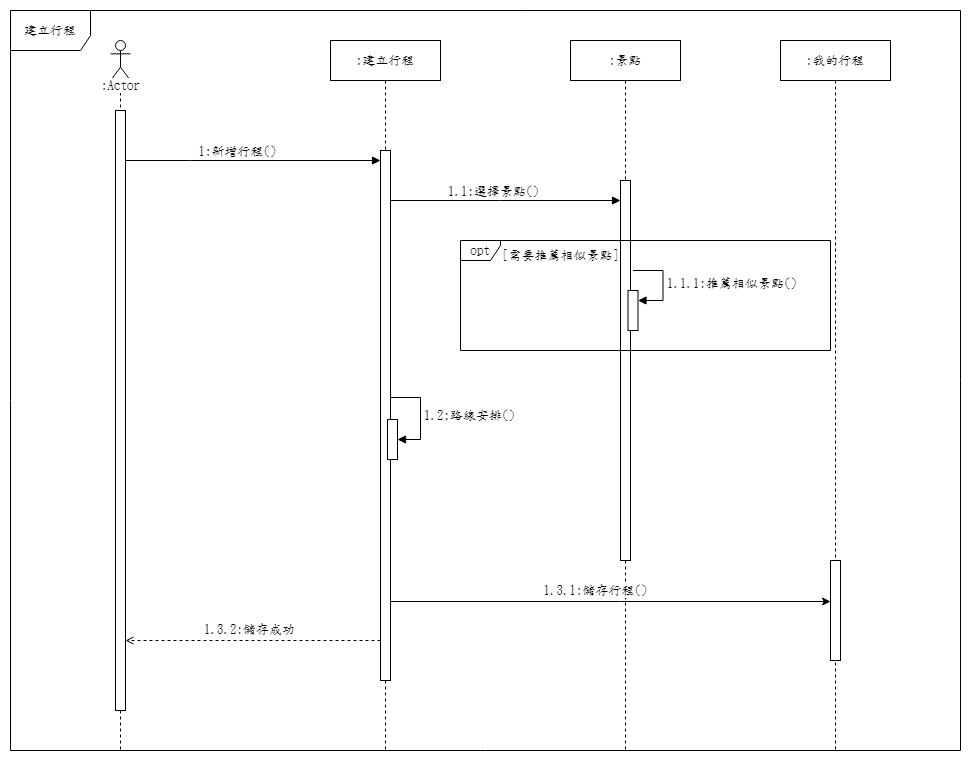

The diagram above was exported from draw.io. Its source (the exported page's mxGraphModel, read from the mxfile embedded in the PNG):
<mxGraphModel dx="1914" dy="2652" grid="1" gridSize="10" guides="1" tooltips="1" connect="1" arrows="1" fold="1" page="1" pageScale="1" pageWidth="1169" pageHeight="827" math="0" shadow="0">
  <root>
    <mxCell id="0" />
    <mxCell id="1" parent="0" />
    <mxCell id="G0lrVHmcdbZjhsplOyJm-1" value="" style="shape=umlLifeline;perimeter=lifelinePerimeter;whiteSpace=wrap;html=1;container=1;dropTarget=0;collapsible=0;recursiveResize=0;outlineConnect=0;portConstraint=eastwest;newEdgeStyle={&quot;edgeStyle&quot;:&quot;elbowEdgeStyle&quot;,&quot;elbow&quot;:&quot;vertical&quot;,&quot;curved&quot;:0,&quot;rounded&quot;:0};participant=umlActor;fontFamily=標楷體;fontSource=https%3A%2F%2Ffonts.googleapis.com%2Fcss%3Ffamily%3D%25E6%25A8%2599%25E6%25A5%25B7%25E9%25AB%2594;fontSize=13;" parent="1" vertex="1">
      <mxGeometry x="140" y="-1600" width="20" height="710" as="geometry" />
    </mxCell>
    <mxCell id="G0lrVHmcdbZjhsplOyJm-2" value="" style="html=1;points=[];perimeter=orthogonalPerimeter;outlineConnect=0;targetShapes=umlLifeline;portConstraint=eastwest;newEdgeStyle={&quot;edgeStyle&quot;:&quot;elbowEdgeStyle&quot;,&quot;elbow&quot;:&quot;vertical&quot;,&quot;curved&quot;:0,&quot;rounded&quot;:0};fontFamily=標楷體;fontSource=https%3A%2F%2Ffonts.googleapis.com%2Fcss%3Ffamily%3D%25E6%25A8%2599%25E6%25A5%25B7%25E9%25AB%2594;fontSize=13;" parent="G0lrVHmcdbZjhsplOyJm-1" vertex="1">
      <mxGeometry x="5" y="70" width="10" height="600" as="geometry" />
    </mxCell>
    <mxCell id="G0lrVHmcdbZjhsplOyJm-3" value="建立行程" style="shape=umlFrame;whiteSpace=wrap;html=1;pointerEvents=0;width=80;height=40;fontFamily=標楷體;fontSource=https%3A%2F%2Ffonts.googleapis.com%2Fcss%3Ffamily%3D%25E6%25A8%2599%25E6%25A5%25B7%25E9%25AB%2594;fontSize=13;" parent="1" vertex="1">
      <mxGeometry x="40" y="-1630" width="950" height="740" as="geometry" />
    </mxCell>
    <mxCell id="G0lrVHmcdbZjhsplOyJm-4" value=":Actor" style="text;html=1;align=center;verticalAlign=middle;resizable=0;points=[];autosize=1;strokeColor=none;fillColor=none;labelBackgroundColor=default;fontFamily=標楷體;fontSize=13;fontSource=https%3A%2F%2Ffonts.googleapis.com%2Fcss%3Ffamily%3D%25E6%25A8%2599%25E6%25A5%25B7%25E9%25AB%2594;" parent="1" vertex="1">
      <mxGeometry x="120" y="-1570" width="60" height="30" as="geometry" />
    </mxCell>
    <mxCell id="G0lrVHmcdbZjhsplOyJm-5" value=":建立行程" style="shape=umlLifeline;perimeter=lifelinePerimeter;whiteSpace=wrap;html=1;container=1;dropTarget=0;collapsible=0;recursiveResize=0;outlineConnect=0;portConstraint=eastwest;newEdgeStyle={&quot;edgeStyle&quot;:&quot;elbowEdgeStyle&quot;,&quot;elbow&quot;:&quot;vertical&quot;,&quot;curved&quot;:0,&quot;rounded&quot;:0};fontFamily=標楷體;fontSource=https%3A%2F%2Ffonts.googleapis.com%2Fcss%3Ffamily%3D%25E6%25A8%2599%25E6%25A5%25B7%25E9%25AB%2594;fontSize=13;" parent="1" vertex="1">
      <mxGeometry x="360" y="-1600" width="110" height="710" as="geometry" />
    </mxCell>
    <mxCell id="G0lrVHmcdbZjhsplOyJm-6" value="" style="html=1;points=[];perimeter=orthogonalPerimeter;outlineConnect=0;targetShapes=umlLifeline;portConstraint=eastwest;newEdgeStyle={&quot;edgeStyle&quot;:&quot;elbowEdgeStyle&quot;,&quot;elbow&quot;:&quot;vertical&quot;,&quot;curved&quot;:0,&quot;rounded&quot;:0};fontFamily=標楷體;fontSource=https%3A%2F%2Ffonts.googleapis.com%2Fcss%3Ffamily%3D%25E6%25A8%2599%25E6%25A5%25B7%25E9%25AB%2594;fontSize=13;" parent="G0lrVHmcdbZjhsplOyJm-5" vertex="1">
      <mxGeometry x="50" y="110" width="10" height="530" as="geometry" />
    </mxCell>
    <mxCell id="G0lrVHmcdbZjhsplOyJm-9" style="edgeStyle=elbowEdgeStyle;rounded=0;orthogonalLoop=1;jettySize=auto;html=1;elbow=vertical;curved=0;endArrow=block;endFill=1;fontFamily=標楷體;fontSource=https%3A%2F%2Ffonts.googleapis.com%2Fcss%3Ffamily%3D%25E6%25A8%2599%25E6%25A5%25B7%25E9%25AB%2594;fontSize=13;" parent="1" target="G0lrVHmcdbZjhsplOyJm-6" edge="1">
      <mxGeometry relative="1" as="geometry">
        <Array as="points">
          <mxPoint x="220" y="-1480" />
        </Array>
        <mxPoint x="155" y="-1480" as="sourcePoint" />
        <mxPoint x="320" y="-1475.5" as="targetPoint" />
      </mxGeometry>
    </mxCell>
    <mxCell id="G0lrVHmcdbZjhsplOyJm-10" value="1:新增行程()" style="edgeLabel;html=1;align=center;verticalAlign=middle;resizable=0;points=[];fontFamily=標楷體;fontSource=https%3A%2F%2Ffonts.googleapis.com%2Fcss%3Ffamily%3D%25E6%25A8%2599%25E6%25A5%25B7%25E9%25AB%2594;fontSize=13;" parent="G0lrVHmcdbZjhsplOyJm-9" connectable="0" vertex="1">
      <mxGeometry x="-0.2364" y="1" relative="1" as="geometry">
        <mxPoint x="14" y="-9" as="offset" />
      </mxGeometry>
    </mxCell>
    <mxCell id="q1SmhT1YYj-3rZcA2a4t-1" value=":我的行程" style="shape=umlLifeline;perimeter=lifelinePerimeter;whiteSpace=wrap;html=1;container=1;dropTarget=0;collapsible=0;recursiveResize=0;outlineConnect=0;portConstraint=eastwest;newEdgeStyle={&quot;edgeStyle&quot;:&quot;elbowEdgeStyle&quot;,&quot;elbow&quot;:&quot;vertical&quot;,&quot;curved&quot;:0,&quot;rounded&quot;:0};fontFamily=標楷體;fontSource=https%3A%2F%2Ffonts.googleapis.com%2Fcss%3Ffamily%3D%25E6%25A8%2599%25E6%25A5%25B7%25E9%25AB%2594;fontSize=13;" parent="1" vertex="1">
      <mxGeometry x="810" y="-1600" width="110" height="710" as="geometry" />
    </mxCell>
    <mxCell id="q1SmhT1YYj-3rZcA2a4t-2" value="" style="html=1;points=[];perimeter=orthogonalPerimeter;outlineConnect=0;targetShapes=umlLifeline;portConstraint=eastwest;newEdgeStyle={&quot;edgeStyle&quot;:&quot;elbowEdgeStyle&quot;,&quot;elbow&quot;:&quot;vertical&quot;,&quot;curved&quot;:0,&quot;rounded&quot;:0};fontFamily=標楷體;fontSource=https%3A%2F%2Ffonts.googleapis.com%2Fcss%3Ffamily%3D%25E6%25A8%2599%25E6%25A5%25B7%25E9%25AB%2594;fontSize=13;" parent="q1SmhT1YYj-3rZcA2a4t-1" vertex="1">
      <mxGeometry x="50" y="520" width="10" height="100" as="geometry" />
    </mxCell>
    <mxCell id="MgyZ-eIzx0o6q2ryho6P-2" value=":景點" style="shape=umlLifeline;perimeter=lifelinePerimeter;whiteSpace=wrap;html=1;container=1;dropTarget=0;collapsible=0;recursiveResize=0;outlineConnect=0;portConstraint=eastwest;newEdgeStyle={&quot;edgeStyle&quot;:&quot;elbowEdgeStyle&quot;,&quot;elbow&quot;:&quot;vertical&quot;,&quot;curved&quot;:0,&quot;rounded&quot;:0};fontFamily=標楷體;fontSource=https%3A%2F%2Ffonts.googleapis.com%2Fcss%3Ffamily%3D%25E6%25A8%2599%25E6%25A5%25B7%25E9%25AB%2594;fontSize=13;" parent="1" vertex="1">
      <mxGeometry x="600" y="-1600" width="110" height="710" as="geometry" />
    </mxCell>
    <mxCell id="MgyZ-eIzx0o6q2ryho6P-3" value="" style="html=1;points=[];perimeter=orthogonalPerimeter;outlineConnect=0;targetShapes=umlLifeline;portConstraint=eastwest;newEdgeStyle={&quot;edgeStyle&quot;:&quot;elbowEdgeStyle&quot;,&quot;elbow&quot;:&quot;vertical&quot;,&quot;curved&quot;:0,&quot;rounded&quot;:0};fontFamily=標楷體;fontSource=https%3A%2F%2Ffonts.googleapis.com%2Fcss%3Ffamily%3D%25E6%25A8%2599%25E6%25A5%25B7%25E9%25AB%2594;fontSize=13;" parent="MgyZ-eIzx0o6q2ryho6P-2" vertex="1">
      <mxGeometry x="50" y="140" width="10" height="380" as="geometry" />
    </mxCell>
    <mxCell id="MgyZ-eIzx0o6q2ryho6P-5" style="edgeStyle=elbowEdgeStyle;rounded=0;orthogonalLoop=1;jettySize=auto;html=1;elbow=vertical;curved=0;endArrow=block;endFill=1;fontFamily=標楷體;fontSource=https%3A%2F%2Ffonts.googleapis.com%2Fcss%3Ffamily%3D%25E6%25A8%2599%25E6%25A5%25B7%25E9%25AB%2594;fontSize=13;" parent="1" source="G0lrVHmcdbZjhsplOyJm-6" target="MgyZ-eIzx0o6q2ryho6P-3" edge="1">
      <mxGeometry relative="1" as="geometry">
        <Array as="points">
          <mxPoint x="530" y="-1440" />
          <mxPoint x="470" y="-1450" />
          <mxPoint x="525" y="-1460" />
        </Array>
        <mxPoint x="460" y="-1460" as="sourcePoint" />
        <mxPoint x="755" y="-1460" as="targetPoint" />
      </mxGeometry>
    </mxCell>
    <mxCell id="MgyZ-eIzx0o6q2ryho6P-6" value="1.1:選擇景點()" style="edgeLabel;html=1;align=center;verticalAlign=middle;resizable=0;points=[];fontFamily=標楷體;fontSource=https%3A%2F%2Ffonts.googleapis.com%2Fcss%3Ffamily%3D%25E6%25A8%2599%25E6%25A5%25B7%25E9%25AB%2594;fontSize=13;" parent="MgyZ-eIzx0o6q2ryho6P-5" connectable="0" vertex="1">
      <mxGeometry x="-0.2364" y="1" relative="1" as="geometry">
        <mxPoint x="14" y="-9" as="offset" />
      </mxGeometry>
    </mxCell>
    <mxCell id="Pn1FCxsz4cOGROGRQXa4-3" value="" style="html=1;points=[];perimeter=orthogonalPerimeter;outlineConnect=0;targetShapes=umlLifeline;portConstraint=eastwest;newEdgeStyle={&quot;edgeStyle&quot;:&quot;elbowEdgeStyle&quot;,&quot;elbow&quot;:&quot;vertical&quot;,&quot;curved&quot;:0,&quot;rounded&quot;:0};fontFamily=標楷體;fontSource=https%3A%2F%2Ffonts.googleapis.com%2Fcss%3Ffamily%3D%25E6%25A8%2599%25E6%25A5%25B7%25E9%25AB%2594;fontSize=13;" parent="1" vertex="1">
      <mxGeometry x="417" y="-1221" width="10" height="40" as="geometry" />
    </mxCell>
    <mxCell id="Pn1FCxsz4cOGROGRQXa4-4" value="1.2:路線安排()" style="html=1;align=left;spacingLeft=2;endArrow=block;rounded=0;edgeStyle=orthogonalEdgeStyle;curved=0;rounded=0;fontFamily=標楷體;fontSource=https%3A%2F%2Ffonts.googleapis.com%2Fcss%3Ffamily%3D%25E6%25A8%2599%25E6%25A5%25B7%25E9%25AB%2594;fontSize=13;" parent="1" target="Pn1FCxsz4cOGROGRQXa4-3" edge="1">
      <mxGeometry x="0.0118" relative="1" as="geometry">
        <mxPoint x="420" y="-1243" as="sourcePoint" />
        <Array as="points">
          <mxPoint x="450" y="-1243" />
          <mxPoint x="450" y="-1201" />
        </Array>
        <mxPoint as="offset" />
      </mxGeometry>
    </mxCell>
    <mxCell id="U0-5jp1jY9iVnC6llzGI-2" style="edgeStyle=elbowEdgeStyle;rounded=0;orthogonalLoop=1;jettySize=auto;html=1;elbow=vertical;curved=0;fontFamily=標楷體;fontSource=https%3A%2F%2Ffonts.googleapis.com%2Fcss%3Ffamily%3D%25E6%25A8%2599%25E6%25A5%25B7%25E9%25AB%2594;fontSize=13;" parent="1" edge="1">
      <mxGeometry relative="1" as="geometry">
        <mxPoint x="420" y="-1039" as="sourcePoint" />
        <mxPoint x="860" y="-1039" as="targetPoint" />
        <Array as="points">
          <mxPoint x="650" y="-1039" />
          <mxPoint x="260" y="-999" />
        </Array>
      </mxGeometry>
    </mxCell>
    <mxCell id="JlUInOESUKDsss8Mt9eq-1" value="1.3.1:儲存行程()" style="edgeLabel;html=1;align=center;verticalAlign=middle;resizable=0;points=[];fontFamily=標楷體;fontSource=https%3A%2F%2Ffonts.googleapis.com%2Fcss%3Ffamily%3D%25E6%25A8%2599%25E6%25A5%25B7%25E9%25AB%2594;fontSize=13;" parent="U0-5jp1jY9iVnC6llzGI-2" connectable="0" vertex="1">
      <mxGeometry x="-0.0705" y="-1" relative="1" as="geometry">
        <mxPoint y="-13" as="offset" />
      </mxGeometry>
    </mxCell>
    <mxCell id="Z9VkP3RhX23b3K_yr69h-2" style="edgeStyle=elbowEdgeStyle;rounded=0;orthogonalLoop=1;jettySize=auto;html=1;elbow=vertical;curved=0;dashed=1;endArrow=open;endFill=0;fontFamily=標楷體;fontSource=https%3A%2F%2Ffonts.googleapis.com%2Fcss%3Ffamily%3D%25E6%25A8%2599%25E6%25A5%25B7%25E9%25AB%2594;fontSize=13;" parent="1" source="G0lrVHmcdbZjhsplOyJm-6" target="G0lrVHmcdbZjhsplOyJm-2" edge="1">
      <mxGeometry relative="1" as="geometry">
        <Array as="points">
          <mxPoint x="290" y="-1000" />
        </Array>
        <mxPoint x="400" y="-1000" as="sourcePoint" />
      </mxGeometry>
    </mxCell>
    <mxCell id="JlUInOESUKDsss8Mt9eq-3" value="1.3.2:儲存成功" style="edgeLabel;html=1;align=center;verticalAlign=middle;resizable=0;points=[];fontFamily=標楷體;fontSource=https%3A%2F%2Ffonts.googleapis.com%2Fcss%3Ffamily%3D%25E6%25A8%2599%25E6%25A5%25B7%25E9%25AB%2594;fontSize=13;" parent="Z9VkP3RhX23b3K_yr69h-2" connectable="0" vertex="1">
      <mxGeometry x="0.0454" y="-2" relative="1" as="geometry">
        <mxPoint x="1" y="-10" as="offset" />
      </mxGeometry>
    </mxCell>
    <mxCell id="0-I5fGYPcbx4vv_fytpo-3" value="&lt;font style=&quot;font-size: 13px;&quot;&gt;opt&lt;/font&gt;" style="shape=umlFrame;whiteSpace=wrap;html=1;pointerEvents=0;width=40;height=20;fontFamily=標楷體;fontSource=https%3A%2F%2Ffonts.googleapis.com%2Fcss%3Ffamily%3D%25E6%25A8%2599%25E6%25A5%25B7%25E9%25AB%2594;fontSize=13;" vertex="1" parent="1">
      <mxGeometry x="490" y="-1400" width="370" height="110" as="geometry" />
    </mxCell>
    <mxCell id="0-I5fGYPcbx4vv_fytpo-4" value="[需要推薦相似景點]" style="text;html=1;align=center;verticalAlign=middle;resizable=0;points=[];autosize=1;strokeColor=none;fillColor=none;fontFamily=標楷體;fontSource=https%3A%2F%2Ffonts.googleapis.com%2Fcss%3Ffamily%3D%25E6%25A8%2599%25E6%25A5%25B7%25E9%25AB%2594;fontSize=13;" vertex="1" parent="1">
      <mxGeometry x="520" y="-1400" width="140" height="30" as="geometry" />
    </mxCell>
    <mxCell id="0-I5fGYPcbx4vv_fytpo-5" value="" style="html=1;points=[];perimeter=orthogonalPerimeter;outlineConnect=0;targetShapes=umlLifeline;portConstraint=eastwest;newEdgeStyle={&quot;edgeStyle&quot;:&quot;elbowEdgeStyle&quot;,&quot;elbow&quot;:&quot;vertical&quot;,&quot;curved&quot;:0,&quot;rounded&quot;:0};fontFamily=標楷體;fontSource=https%3A%2F%2Ffonts.googleapis.com%2Fcss%3Ffamily%3D%25E6%25A8%2599%25E6%25A5%25B7%25E9%25AB%2594;fontSize=13;" vertex="1" parent="1">
      <mxGeometry x="657.5" y="-1350" width="10" height="40" as="geometry" />
    </mxCell>
    <mxCell id="0-I5fGYPcbx4vv_fytpo-6" value="1.1.1:推薦相似景點()&amp;nbsp;" style="html=1;align=left;spacingLeft=2;endArrow=block;rounded=0;edgeStyle=orthogonalEdgeStyle;curved=0;rounded=0;fontFamily=標楷體;fontSource=https%3A%2F%2Ffonts.googleapis.com%2Fcss%3Ffamily%3D%25E6%25A8%2599%25E6%25A5%25B7%25E9%25AB%2594;fontSize=13;" edge="1" target="0-I5fGYPcbx4vv_fytpo-5" parent="1">
      <mxGeometry x="0.0118" relative="1" as="geometry">
        <mxPoint x="662.5" y="-1370" as="sourcePoint" />
        <Array as="points">
          <mxPoint x="692.5" y="-1340" />
        </Array>
        <mxPoint as="offset" />
      </mxGeometry>
    </mxCell>
  </root>
</mxGraphModel>